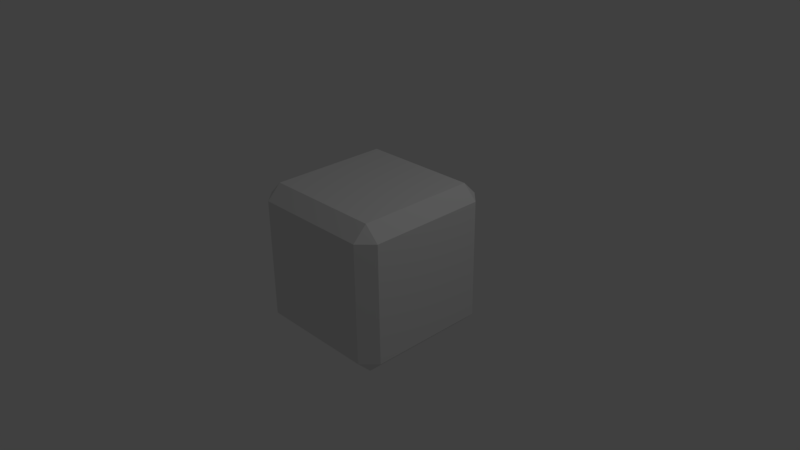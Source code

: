 # Source: road.blend  (saved by Blender 2.77.0; exported with 4.5.12 LTS)
import bpy
from mathutils import Matrix  # noqa: F401  (used for matrix-valued properties, if any)

bpy.ops.wm.read_factory_settings(use_empty=True)
scene = bpy.context.scene
scene.name = 'Scene'

# ---- collections
col_collection_1 = bpy.data.collections.new('Collection 1'); scene.collection.children.link(col_collection_1)

# ---- materials (node trees are filled in below, after node groups)
mat_material = bpy.data.materials.new('Material')
mat_material.alpha_threshold = 0.0
mat_material.use_transparent_shadow = False
mat_material.roughness = 0.5
mat_material.line_color = (0.0, 0.0, 0.0, 1.0)

# ---- material node trees

# ---- world
world_world = bpy.data.worlds.new('World'); scene.world = world_world
world_world.color = (0.05088, 0.05088, 0.05088)
world_world.use_sun_shadow = False
world_world.sun_shadow_jitter_overblur = 0.0
world_world.cycles.sampling_method = 'MANUAL'

# ---- cameras
cam_camera = bpy.data.cameras.new('Camera')
cam_camera.clip_end = 100.0
cam_camera.lens = 35.0
cam_camera.sensor_width = 32.0
cam_camera.sensor_height = 18.0
cam_camera.ortho_scale = 7.314
cam_camera.dof.focus_distance = 0.0
cam_camera.dof.aperture_fstop = 128.0

# ---- lights
light_lamp = bpy.data.lights.new('Lamp', 'POINT')
light_lamp.transmission_factor = 0.0
light_lamp.cutoff_distance = 30.0
light_lamp.energy = 100.0
light_lamp.shadow_buffer_clip_start = 1.001
light_lamp.shadow_soft_size = 0.1
light_lamp.shadow_maximum_resolution = 0.006
light_lamp.use_absolute_resolution = True

# ---- meshes
me_cube = bpy.data.meshes.new('Cube')
me_cube.from_pydata([(1.0, 0.8079, -0.8079), (0.8079, 0.8079, -1.0), (0.8079, 1.0, -0.8079), (1.0, -0.8079, -0.8079), (0.8079, -1.0, -0.8079), (0.8079, -0.8079, -1.0), (-0.8079, -1.0, -0.8079), (-1.0, -0.8079, -0.8079), (-0.8079, -0.8079, -1.0), (-0.8079, 1.0, -0.8079), (-0.8079, 0.8079, -1.0), (-1.0, 0.8079, -0.8079), (0.8079, 1.0, 0.8079), (0.8079, 0.8079, 1.0), (1.0, 0.8079, 0.8079), (0.8079, -1.0, 0.8079), (1.0, -0.8079, 0.8079), (0.8079, -0.8079, 1.0), (-1.0, -0.8079, 0.8079), (-0.8079, -1.0, 0.8079), (-0.8079, -0.8079, 1.0), (-1.0, 0.8079, 0.8079), (-0.8079, 0.8079, 1.0), (-0.8079, 1.0, 0.8079)], [], [(12, 2, 9, 23), (4, 15, 19, 6), (7, 18, 21, 11), (13, 22, 20, 17), (0, 14, 16, 3), (0, 1, 2), (3, 4, 5), (6, 7, 8), (9, 10, 11), (12, 13, 14), (15, 16, 17), (18, 19, 20), (21, 22, 23), (0, 3, 5, 1), (1, 10, 9, 2), (2, 12, 14, 0), (4, 6, 8, 5), (3, 16, 15, 4), (7, 11, 10, 8), (6, 19, 18, 7), (11, 21, 23, 9), (13, 17, 16, 14), (12, 23, 22, 13), (17, 20, 19, 15), (20, 22, 21, 18)])
_uv = me_cube.uv_layers.new(name='UVMap')
_uv.uv.foreach_set('vector', [0.5349, 0.2334, 0.4949, 0.01066, 0.7344, 8.627e-05, 0.7449, 0.2396, 0.4648, 0.6975, 0.5321, 0.4931, 0.7396, 0.5009, 0.7062, 0.7445, 0.9762, 0.5154, 0.7595, 0.4656, 0.7626, 0.2773, 0.9999, 0.2547, 0.5365, 0.266, 0.7293, 0.2777, 0.7266, 0.4639, 0.5346, 0.4598, 0.2794, 0.2525, 0.499, 0.2525, 0.499, 0.4721, 0.2794, 0.4721, 0.2794, 0.2525, 0.2431, 0.2604, 0.2492, 0.2224, 0.2794, 0.4721, 0.2496, 0.5019, 0.2416, 0.4657, 0.03032, 0.5085, 8.627e-05, 0.4783, 0.03641, 0.4705, 0.0299, 0.2289, 0.03796, 0.2652, 8.632e-05, 0.2587, 0.5349, 0.2334, 0.5365, 0.266, 0.499, 0.2525, 0.5321, 0.4931, 0.499, 0.4721, 0.5346, 0.4598, 0.7595, 0.4656, 0.7396, 0.5009, 0.7266, 0.4639, 0.7626, 0.2773, 0.7293, 0.2777, 0.7449, 0.2396, 0.2794, 0.2525, 0.2794, 0.4721, 0.2416, 0.4657, 0.2431, 0.2604, 0.2431, 0.2604, 0.03796, 0.2652, 0.0299, 0.2289, 0.2492, 0.2224, 0.4949, 0.01066, 0.5349, 0.2334, 0.499, 0.2525, 0.4528, 0.01836, 0.2496, 0.5019, 0.03032, 0.5085, 0.03641, 0.4705, 0.2416, 0.4657, 0.4288, 0.6857, 0.499, 0.4721, 0.5321, 0.4931, 0.4648, 0.6975, 8.627e-05, 0.4783, 8.632e-05, 0.2587, 0.03796, 0.2652, 0.03641, 0.4705, 0.9673, 0.5537, 0.7396, 0.5009, 0.7595, 0.4656, 0.9762, 0.5154, 0.9999, 0.2547, 0.7626, 0.2773, 0.7449, 0.2396, 0.9951, 0.2097, 0.5365, 0.266, 0.5346, 0.4598, 0.499, 0.4721, 0.499, 0.2525, 0.5349, 0.2334, 0.7449, 0.2396, 0.7293, 0.2777, 0.5365, 0.266, 0.5346, 0.4598, 0.7266, 0.4639, 0.7396, 0.5009, 0.5321, 0.4931, 0.7266, 0.4639, 0.7293, 0.2777, 0.7626, 0.2773, 0.7595, 0.4656])
me_cube.materials.append(mat_material)
me_cube.use_remesh_preserve_volume = False
me_cube.use_remesh_preserve_attributes = False
me_cube.use_mirror_vertex_groups = False
me_cube.update()

# ---- objects
ob_cube = bpy.data.objects.new('Cube', me_cube)
ob_lamp = bpy.data.objects.new('Lamp', light_lamp)
ob_camera = bpy.data.objects.new('Camera', cam_camera)

# ---- transforms, parenting, visibility, modifiers, constraints
ob_cube.location = (0.0, 0.0, 0.0)
ob_cube.lock_rotations_4d = False
ob_cube.empty_display_type = 'ARROWS'
ob_cube.lineart.crease_threshold = 0.0
ob_lamp.location = (4.076, 1.005, 5.904)
ob_lamp.rotation_euler = (0.6503, 0.05522, 1.866)
ob_lamp.lock_rotations_4d = False
ob_lamp.empty_display_type = 'ARROWS'
ob_lamp.color = (0.0, 0.0, 0.0, 0.0)
ob_lamp.lineart.crease_threshold = 0.0
ob_camera.location = (7.481, -6.508, 5.344)
ob_camera.rotation_euler = (1.109, 0.01082, 0.8149)
ob_camera.lock_rotations_4d = False
ob_camera.empty_display_type = 'ARROWS'
ob_camera.color = (0.0, 0.0, 0.0, 0.0)
ob_camera.display_type = 'WIRE'
ob_camera.lineart.crease_threshold = 0.0

# ---- collection membership
col_collection_1.objects.link(ob_cube)
col_collection_1.objects.link(ob_lamp)
col_collection_1.objects.link(ob_camera)

# ---- scene / render settings (as saved in the file)
scene.camera = ob_camera
scene.frame_start = 1; scene.frame_end = 250; scene.frame_set(1)
scene.render.engine = 'BLENDER_EEVEE_NEXT'
scene.render.resolution_percentage = 50
scene.render.dither_intensity = 0.0
scene.cycles.use_denoising = False
scene.cycles.samples = 128
scene.cycles.sampling_pattern = 'TABULATED_SOBOL'
scene.cycles.light_sampling_threshold = 0.0
scene.cycles.use_adaptive_sampling = False
scene.cycles.use_light_tree = False
scene.cycles.blur_glossy = 0.0
scene.cycles.sample_clamp_indirect = 0.0
scene.view_settings.view_transform = 'Standard'
bpy.context.view_layer.update()
